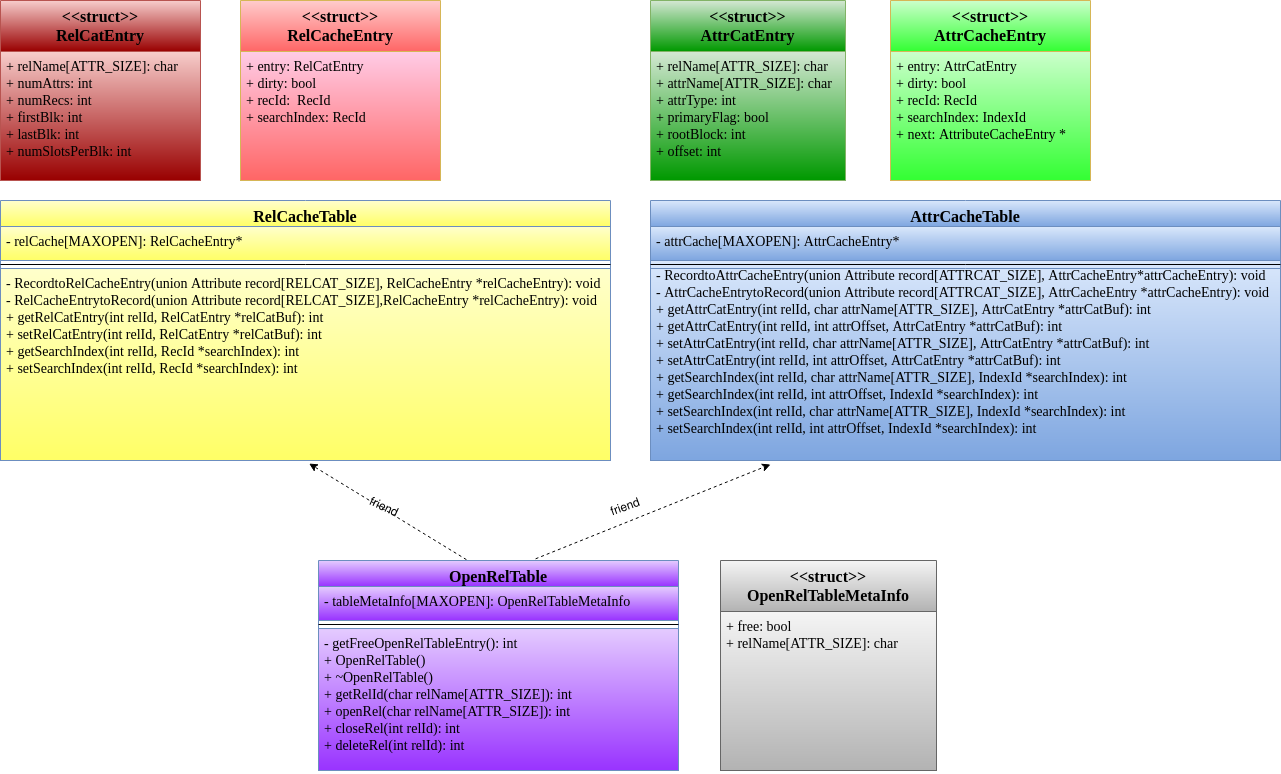

The diagram above was exported from draw.io. Its source (the exported page's mxGraphModel, read from the mxfile embedded in the PNG):
<mxGraphModel dx="1247" dy="495" grid="1" gridSize="10" guides="1" tooltips="1" connect="1" arrows="1" fold="1" page="1" pageScale="1" pageWidth="1169" pageHeight="827" background="none" math="0" shadow="0">
  <root>
    <mxCell id="0" />
    <mxCell id="1" parent="0" />
    <mxCell id="7ujt0aO47fP7VYWswhMa-5" value="&lt;&lt;struct&gt;&gt;&#10;RelCatEntry&#10;" style="swimlane;fontStyle=1;align=center;verticalAlign=top;childLayout=stackLayout;horizontal=1;startSize=51;horizontalStack=0;resizeParent=1;resizeParentMax=0;resizeLast=0;collapsible=1;marginBottom=0;labelBackgroundColor=none;fontFamily=Times New Roman;fontSize=16;fillColor=#f8cecc;strokeColor=#b85450;gradientColor=#990000;" parent="1" vertex="1">
      <mxGeometry x="40" y="30" width="200" height="180" as="geometry" />
    </mxCell>
    <mxCell id="7ujt0aO47fP7VYWswhMa-6" value="+ relName[ATTR_SIZE]: char&#10;+ numAttrs: int&#10;+ numRecs: int&#10;+ firstBlk: int&#10;+ lastBlk: int&#10;+ numSlotsPerBlk: int" style="text;strokeColor=#b85450;fillColor=#f8cecc;align=left;verticalAlign=top;spacingLeft=4;spacingRight=4;overflow=hidden;rotatable=0;points=[[0,0.5],[1,0.5]];portConstraint=eastwest;gradientColor=#990000;fontFamily=Times New Roman;fontSize=14;" parent="7ujt0aO47fP7VYWswhMa-5" vertex="1">
      <mxGeometry y="51" width="200" height="129" as="geometry" />
    </mxCell>
    <mxCell id="zpQhgxPnu-mZbRoqE8cd-8" value="- RecordtoAttrCacheEntry(union Attribute record[ATTRCAT_SIZE], AttrCacheEntry*attrCacheEntry): void&#10;- AttrCacheEntrytoRecord(union Attribute record[ATTRCAT_SIZE], AttrCacheEntry *attrCacheEntry): void&#10;+ getAttrCatEntry(int relId, char attrName[ATTR_SIZE], AttrCatEntry *attrCatBuf): int&#10;+ getAttrCatEntry(int relId, int attrOffset, AttrCatEntry *attrCatBuf): int&#10;+ setAttrCatEntry(int relId, char attrName[ATTR_SIZE], AttrCatEntry *attrCatBuf): int&#10;+ setAttrCatEntry(int relId, int attrOffset, AttrCatEntry *attrCatBuf): int&#10;+ getSearchIndex(int relId, char attrName[ATTR_SIZE], IndexId *searchIndex): int &#10;+ getSearchIndex(int relId, int attrOffset, IndexId *searchIndex): int&#10;+ setSearchIndex(int relId, char attrName[ATTR_SIZE], IndexId *searchIndex): int&#10;+ setSearchIndex(int relId, int attrOffset, IndexId *searchIndex): int&#10;" style="text;strokeColor=#6c8ebf;fillColor=#dae8fc;align=left;verticalAlign=top;spacingLeft=4;spacingRight=4;overflow=hidden;rotatable=0;points=[[0,0.5],[1,0.5]];portConstraint=eastwest;gradientColor=#7ea6e0;fontFamily=Times New Roman;fontSize=14;" parent="1" vertex="1">
      <mxGeometry x="690" y="290" width="630" height="200" as="geometry" />
    </mxCell>
    <mxCell id="egup6xxpGmrujpijSw-8-5" value="" style="html=1;labelBackgroundColor=#ffffff;startArrow=none;startFill=0;startSize=6;endArrow=classic;endFill=1;endSize=6;jettySize=auto;orthogonalLoop=1;strokeWidth=1;dashed=1;fontSize=14;exitX=0.411;exitY=-0.004;exitDx=0;exitDy=0;exitPerimeter=0;entryX=0.506;entryY=1.016;entryDx=0;entryDy=0;entryPerimeter=0;" parent="1" source="zpQhgxPnu-mZbRoqE8cd-10" target="7ujt0aO47fP7VYWswhMa-4" edge="1">
      <mxGeometry width="60" height="60" relative="1" as="geometry">
        <mxPoint x="490" y="600" as="sourcePoint" />
        <mxPoint x="280" y="500" as="targetPoint" />
      </mxGeometry>
    </mxCell>
    <mxCell id="egup6xxpGmrujpijSw-8-6" value="" style="html=1;labelBackgroundColor=#ffffff;startArrow=none;startFill=0;startSize=6;endArrow=classic;endFill=1;endSize=6;jettySize=auto;orthogonalLoop=1;strokeWidth=1;dashed=1;fontSize=14;exitX=0.603;exitY=-0.008;exitDx=0;exitDy=0;exitPerimeter=0;" parent="1" source="zpQhgxPnu-mZbRoqE8cd-10" edge="1">
      <mxGeometry width="60" height="60" relative="1" as="geometry">
        <mxPoint x="490" y="600" as="sourcePoint" />
        <mxPoint x="810" y="494" as="targetPoint" />
      </mxGeometry>
    </mxCell>
    <mxCell id="egup6xxpGmrujpijSw-8-7" value="friend" style="text;html=1;strokeColor=none;fillColor=none;align=center;verticalAlign=middle;whiteSpace=wrap;rounded=0;rotation=25;" parent="1" vertex="1">
      <mxGeometry x="378.59" y="526.34" width="90" height="20" as="geometry" />
    </mxCell>
    <mxCell id="egup6xxpGmrujpijSw-8-8" value="friend" style="text;html=1;strokeColor=none;fillColor=none;align=center;verticalAlign=middle;whiteSpace=wrap;rounded=0;rotation=-20;" parent="1" vertex="1">
      <mxGeometry x="630" y="526.3399999999999" width="70" height="20" as="geometry" />
    </mxCell>
    <mxCell id="7ujt0aO47fP7VYWswhMa-1" value="RelCacheTable" style="swimlane;fontStyle=1;align=center;verticalAlign=top;childLayout=stackLayout;horizontal=1;startSize=26;horizontalStack=0;resizeParent=1;resizeParentMax=0;resizeLast=0;collapsible=1;marginBottom=0;fontFamily=Times New Roman;fontSize=16;fillColor=#FFFFCC;strokeColor=#6c8ebf;gradientColor=#FFFF66;" parent="1" vertex="1">
      <mxGeometry x="40" y="230" width="610" height="260" as="geometry" />
    </mxCell>
    <mxCell id="7ujt0aO47fP7VYWswhMa-2" value="- relCache[MAXOPEN]: RelCacheEntry*&#10;" style="text;strokeColor=#6c8ebf;fillColor=#FFFFCC;align=left;verticalAlign=top;spacingLeft=4;spacingRight=4;overflow=hidden;rotatable=0;points=[[0,0.5],[1,0.5]];portConstraint=eastwest;fontSize=14;fontFamily=Times New Roman;labelBackgroundColor=none;gradientColor=#FFFF66;" parent="7ujt0aO47fP7VYWswhMa-1" vertex="1">
      <mxGeometry y="26" width="610" height="34" as="geometry" />
    </mxCell>
    <mxCell id="7ujt0aO47fP7VYWswhMa-3" value="" style="line;strokeWidth=1;fillColor=none;align=left;verticalAlign=middle;spacingTop=-1;spacingLeft=3;spacingRight=3;rotatable=0;labelPosition=right;points=[];portConstraint=eastwest;" parent="7ujt0aO47fP7VYWswhMa-1" vertex="1">
      <mxGeometry y="60" width="610" height="8" as="geometry" />
    </mxCell>
    <mxCell id="7ujt0aO47fP7VYWswhMa-4" value="- RecordtoRelCacheEntry(union Attribute record[RELCAT_SIZE], RelCacheEntry *relCacheEntry): void&#10;- RelCacheEntrytoRecord(union Attribute record[RELCAT_SIZE],RelCacheEntry *relCacheEntry): void&#10;+ getRelCatEntry(int relId, RelCatEntry *relCatBuf): int&#10;+ setRelCatEntry(int relId, RelCatEntry *relCatBuf): int&#10;+ getSearchIndex(int relId, RecId *searchIndex): int &#10;+ setSearchIndex(int relId, RecId *searchIndex): int&#10;" style="text;strokeColor=#6c8ebf;fillColor=#FFFFCC;align=left;verticalAlign=top;spacingLeft=4;spacingRight=4;overflow=hidden;rotatable=0;points=[[0,0.5],[1,0.5]];portConstraint=eastwest;gradientColor=#FFFF66;fontFamily=Times New Roman;fontSize=14;" parent="7ujt0aO47fP7VYWswhMa-1" vertex="1">
      <mxGeometry y="68" width="610" height="192" as="geometry" />
    </mxCell>
    <mxCell id="7ujt0aO47fP7VYWswhMa-7" value="&lt;&lt;struct&gt;&gt;&#10;AttrCatEntry&#10;" style="swimlane;fontStyle=1;align=center;verticalAlign=top;childLayout=stackLayout;horizontal=1;startSize=51;horizontalStack=0;resizeParent=1;resizeParentMax=0;resizeLast=0;collapsible=1;marginBottom=0;labelBackgroundColor=none;fontFamily=Times New Roman;fontSize=16;fillColor=#d5e8d4;strokeColor=#82b366;gradientColor=#009900;" parent="1" vertex="1">
      <mxGeometry x="690" y="30" width="195" height="180" as="geometry" />
    </mxCell>
    <mxCell id="7ujt0aO47fP7VYWswhMa-8" value="+ relName[ATTR_SIZE]: char&#10;+ attrName[ATTR_SIZE]: char&#10;+ attrType: int&#10;+ primaryFlag: bool&#10;+ rootBlock: int&#10;+ offset: int" style="text;strokeColor=#82b366;fillColor=#d5e8d4;align=left;verticalAlign=top;spacingLeft=4;spacingRight=4;overflow=hidden;rotatable=0;points=[[0,0.5],[1,0.5]];portConstraint=eastwest;gradientColor=#009900;fontFamily=Times New Roman;fontSize=14;" parent="7ujt0aO47fP7VYWswhMa-7" vertex="1">
      <mxGeometry y="51" width="195" height="129" as="geometry" />
    </mxCell>
    <mxCell id="7ujt0aO47fP7VYWswhMa-9" value="&lt;&lt;struct&gt;&gt;&#10;AttrCacheEntry&#10;" style="swimlane;fontStyle=1;align=center;verticalAlign=top;childLayout=stackLayout;horizontal=1;startSize=51;horizontalStack=0;resizeParent=1;resizeParentMax=0;resizeLast=0;collapsible=1;marginBottom=0;labelBackgroundColor=none;fontFamily=Times New Roman;fontSize=16;fillColor=#CCFFCC;strokeColor=#d6b656;gradientColor=#33FF33;" parent="1" vertex="1">
      <mxGeometry x="930" y="30" width="200" height="180" as="geometry" />
    </mxCell>
    <mxCell id="zpQhgxPnu-mZbRoqE8cd-3" value="&lt;&lt;struct&gt;&gt;&#10;RelCacheEntry&#10;" style="swimlane;fontStyle=1;align=center;verticalAlign=top;childLayout=stackLayout;horizontal=1;startSize=51;horizontalStack=0;resizeParent=1;resizeParentMax=0;resizeLast=0;collapsible=1;marginBottom=0;labelBackgroundColor=none;fontFamily=Times New Roman;fontSize=16;fillColor=#FFCCCC;strokeColor=#d6b656;gradientColor=#FF6666;" parent="1" vertex="1">
      <mxGeometry x="280" y="30" width="200" height="180" as="geometry" />
    </mxCell>
    <mxCell id="zpQhgxPnu-mZbRoqE8cd-4" value="+ entry: RelCatEntry&#10;+ dirty: bool&#10;+ recId:  RecId&#10;+ searchIndex: RecId&#10;&#10;" style="text;strokeColor=#d6b656;fillColor=#FFCCE6;align=left;verticalAlign=top;spacingLeft=4;spacingRight=4;overflow=hidden;rotatable=0;points=[[0,0.5],[1,0.5]];portConstraint=eastwest;gradientColor=#FF6666;fontFamily=Times New Roman;fontSize=14;" parent="zpQhgxPnu-mZbRoqE8cd-3" vertex="1">
      <mxGeometry y="51" width="200" height="129" as="geometry" />
    </mxCell>
    <mxCell id="zpQhgxPnu-mZbRoqE8cd-10" value="OpenRelTable" style="swimlane;fontStyle=1;align=center;verticalAlign=top;childLayout=stackLayout;horizontal=1;startSize=26;horizontalStack=0;resizeParent=1;resizeParentMax=0;resizeLast=0;collapsible=1;marginBottom=0;fontFamily=Times New Roman;fontSize=16;fillColor=#E5CCFF;strokeColor=#6c8ebf;gradientColor=#9933FF;" parent="1" vertex="1">
      <mxGeometry x="358" y="590" width="360" height="210" as="geometry" />
    </mxCell>
    <mxCell id="zpQhgxPnu-mZbRoqE8cd-11" value="- tableMetaInfo[MAXOPEN]: OpenRelTableMetaInfo&#10;&#10;&#10;" style="text;strokeColor=#6c8ebf;fillColor=#E5CCFF;align=left;verticalAlign=top;spacingLeft=4;spacingRight=4;overflow=hidden;rotatable=0;points=[[0,0.5],[1,0.5]];portConstraint=eastwest;fontSize=14;fontFamily=Times New Roman;labelBackgroundColor=none;gradientColor=#9933FF;" parent="zpQhgxPnu-mZbRoqE8cd-10" vertex="1">
      <mxGeometry y="26" width="360" height="34" as="geometry" />
    </mxCell>
    <mxCell id="zpQhgxPnu-mZbRoqE8cd-12" value="" style="line;strokeWidth=1;fillColor=none;align=left;verticalAlign=middle;spacingTop=-1;spacingLeft=3;spacingRight=3;rotatable=0;labelPosition=right;points=[];portConstraint=eastwest;" parent="zpQhgxPnu-mZbRoqE8cd-10" vertex="1">
      <mxGeometry y="60" width="360" height="8" as="geometry" />
    </mxCell>
    <mxCell id="zpQhgxPnu-mZbRoqE8cd-13" value="- getFreeOpenRelTableEntry(): int&#10;+ OpenRelTable()&#10;+ ~OpenRelTable()&#10;+ getRelId(char relName[ATTR_SIZE]): int&#10;+ openRel(char relName[ATTR_SIZE]): int&#10;+ closeRel(int relId): int&#10;+ deleteRel(int relId): int&#10;&#10;" style="text;strokeColor=#6c8ebf;fillColor=#E5CCFF;align=left;verticalAlign=top;spacingLeft=4;spacingRight=4;overflow=hidden;rotatable=0;points=[[0,0.5],[1,0.5]];portConstraint=eastwest;gradientColor=#9933FF;fontFamily=Times New Roman;fontSize=14;" parent="zpQhgxPnu-mZbRoqE8cd-10" vertex="1">
      <mxGeometry y="68" width="360" height="142" as="geometry" />
    </mxCell>
    <mxCell id="7ujt0aO47fP7VYWswhMa-11" value="&lt;&lt;struct&gt;&gt;&#10;OpenRelTableMetaInfo&#10;" style="swimlane;fontStyle=1;align=center;verticalAlign=top;childLayout=stackLayout;horizontal=1;startSize=51;horizontalStack=0;resizeParent=1;resizeParentMax=0;resizeLast=0;collapsible=1;marginBottom=0;labelBackgroundColor=none;fontFamily=Times New Roman;fontSize=16;fillColor=#f5f5f5;strokeColor=#666666;gradientColor=#b3b3b3;" parent="1" vertex="1">
      <mxGeometry x="760" y="590" width="216" height="210" as="geometry" />
    </mxCell>
    <mxCell id="7ujt0aO47fP7VYWswhMa-12" value="+ free: bool&#10;+ relName[ATTR_SIZE]: char" style="text;strokeColor=#666666;fillColor=#f5f5f5;align=left;verticalAlign=top;spacingLeft=4;spacingRight=4;overflow=hidden;rotatable=0;points=[[0,0.5],[1,0.5]];portConstraint=eastwest;gradientColor=#b3b3b3;fontFamily=Times New Roman;fontSize=14;" parent="7ujt0aO47fP7VYWswhMa-11" vertex="1">
      <mxGeometry y="51" width="216" height="159" as="geometry" />
    </mxCell>
    <mxCell id="7ujt0aO47fP7VYWswhMa-10" value="+ entry: AttrCatEntry&#10;+ dirty: bool&#10;+ recId: RecId&#10;+ searchIndex: IndexId&#10;+ next: AttributeCacheEntry *&#10;" style="text;strokeColor=#d6b656;fillColor=#CCFFCC;align=left;verticalAlign=top;spacingLeft=4;spacingRight=4;overflow=hidden;rotatable=0;points=[[0,0.5],[1,0.5]];portConstraint=eastwest;gradientColor=#33FF33;fontFamily=Times New Roman;fontSize=14;" parent="1" vertex="1">
      <mxGeometry x="930" y="81" width="200" height="129" as="geometry" />
    </mxCell>
    <mxCell id="zpQhgxPnu-mZbRoqE8cd-5" value="AttrCacheTable&#10;" style="swimlane;fontStyle=1;align=center;verticalAlign=top;childLayout=stackLayout;horizontal=1;startSize=26;horizontalStack=0;resizeParent=1;resizeParentMax=0;resizeLast=0;collapsible=1;marginBottom=0;fontFamily=Times New Roman;fontSize=16;fillColor=#dae8fc;strokeColor=#6c8ebf;gradientColor=#7ea6e0;" parent="1" vertex="1">
      <mxGeometry x="690" y="230" width="630" height="68" as="geometry" />
    </mxCell>
    <mxCell id="zpQhgxPnu-mZbRoqE8cd-6" value="- attrCache[MAXOPEN]: AttrCacheEntry*&#10;&#10;&#10;" style="text;strokeColor=#6c8ebf;fillColor=#dae8fc;align=left;verticalAlign=top;spacingLeft=4;spacingRight=4;overflow=hidden;rotatable=0;points=[[0,0.5],[1,0.5]];portConstraint=eastwest;fontSize=14;fontFamily=Times New Roman;labelBackgroundColor=none;gradientColor=#7ea6e0;" parent="zpQhgxPnu-mZbRoqE8cd-5" vertex="1">
      <mxGeometry y="26" width="630" height="34" as="geometry" />
    </mxCell>
    <mxCell id="zpQhgxPnu-mZbRoqE8cd-7" value="" style="line;strokeWidth=1;fillColor=none;align=left;verticalAlign=middle;spacingTop=-1;spacingLeft=3;spacingRight=3;rotatable=0;labelPosition=right;points=[];portConstraint=eastwest;" parent="zpQhgxPnu-mZbRoqE8cd-5" vertex="1">
      <mxGeometry y="60" width="630" height="8" as="geometry" />
    </mxCell>
  </root>
</mxGraphModel>